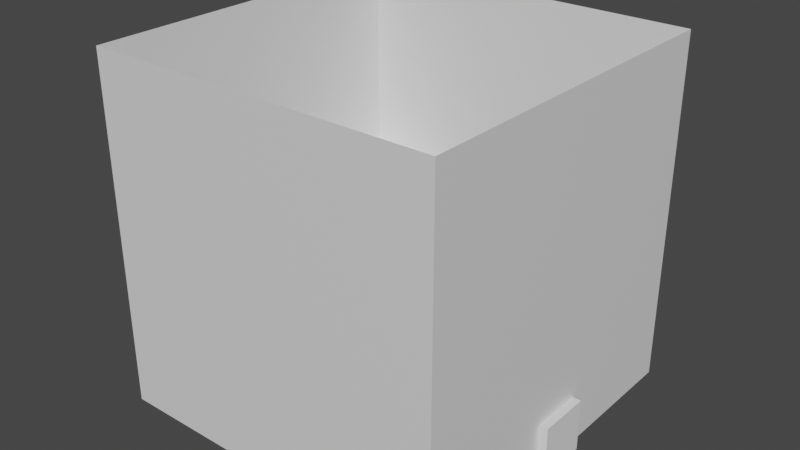 # Source: pillar_foundation.blend  (saved by Blender 3.6.11; exported with 4.5.12 LTS)
import bpy
from mathutils import Matrix  # noqa: F401  (used for matrix-valued properties, if any)

bpy.ops.wm.read_factory_settings(use_empty=True)
scene = bpy.context.scene
scene.name = 'Scene'

# ---- collections
col_collection = bpy.data.collections.new('Collection'); scene.collection.children.link(col_collection)
col_booleans = bpy.data.collections.new('Booleans'); scene.collection.children.link(col_booleans)

# ---- materials (node trees are filled in below, after node groups)
mat_material_001 = bpy.data.materials.new('Material.001')
mat_material_001.use_backface_culling = True
mat_material_001.use_transparent_shadow = False

# ---- material node trees
mat_material_001.use_nodes = True; mat_material_001.node_tree.nodes.clear()
_N = mat_material_001.node_tree.nodes; _L = mat_material_001.node_tree.links
n0 = _N.new('ShaderNodeBsdfPrincipled'); n0.name = 'Principled BSDF'; n0.location = (10, 300)
n0.distribution = 'GGX'
n0.subsurface_method = 'RANDOM_WALK_SKIN'
n0.inputs[3].default_value = 1.45
n0.inputs[27].default_value = (0.0, 0.0, 0.0, 1.0)
n0.inputs[28].default_value = 1.0
n1 = _N.new('ShaderNodeOutputMaterial'); n1.name = 'Material Output'; n1.location = (300, 300)
_L.new(n0.outputs[0], n1.inputs[0])
n1.is_active_output = True

# ---- world
world_world = bpy.data.worlds.new('World'); scene.world = world_world
world_world.use_nodes = True; world_world.node_tree.nodes.clear()
_N = world_world.node_tree.nodes; _L = world_world.node_tree.links
n0 = _N.new('ShaderNodeOutputWorld'); n0.name = 'World Output'; n0.location = (300, 300)
n1 = _N.new('ShaderNodeBackground'); n1.name = 'Background'; n1.location = (10, 300)
n1.inputs[0].default_value = (0.05088, 0.05088, 0.05088, 1.0)
_L.new(n1.outputs[0], n0.inputs[0])
n0.is_active_output = True
world_world.color = (0.05088, 0.05088, 0.05088)
world_world.use_sun_shadow = False
world_world.sun_shadow_jitter_overblur = 0.0

# ---- meshes
me_cube = bpy.data.meshes.new('Cube')
me_cube.from_pydata([(-20.0, -20.0, 0.0), (-20.0, -20.0, 40.0), (-20.0, 20.0, 0.0), (-20.0, 20.0, 40.0), (20.0, -20.0, 0.0), (20.0, -20.0, 40.0), (20.0, 20.0, 0.0), (20.0, 20.0, 40.0), (20.0, -1.0, 0.01355), (-20.0, -1.0, 0.01355), (20.0, -1.0, 3.0), (-20.0, -1.0, 3.0), (20.0, 2.0, 3.0), (-20.0, 2.0, 3.0), (20.0, 2.0, 0.01355), (-20.0, 2.0, 0.01355)], [], [(0, 9, 11, 13, 2, 3, 1), (2, 6, 7, 3), (6, 4, 10, 8, 14), (4, 0, 1, 5), (2, 0, 4, 6), (14, 12, 10, 4, 5, 7, 6), (2, 13, 15, 9, 0)])
_uv = me_cube.uv_layers.new(name='UVMap')
_uv.uv.foreach_set('vector', [0.375, 0.0, 0.3751, 0.1062, 0.4125, 0.1063, 0.4125, 0.1437, 0.375, 0.25, 0.625, 0.25, 0.625, 0.0, 0.375, 0.25, 0.375, 0.5, 0.625, 0.5, 0.625, 0.25, 0.375, 0.5, 0.375, 0.75, 0.4125, 0.6438, 0.3751, 0.6437, 0.3751, 0.6063, 0.375, 0.75, 0.375, 1.0, 0.625, 1.0, 0.625, 0.75, 0.125, 0.5, 0.125, 0.75, 0.375, 0.75, 0.375, 0.5, 0.3751, 0.6063, 0.4125, 0.6063, 0.4125, 0.6438, 0.375, 0.75, 0.625, 0.75, 0.625, 0.5, 0.375, 0.5, 0.375, 0.25, 0.4125, 0.1437, 0.3751, 0.1437, 0.3751, 0.1062, 0.375, 0.0])
me_cube.materials.append(mat_material_001)
me_cube.update()
me_cube_001 = bpy.data.meshes.new('Cube.001')
me_cube_001.from_pydata([(-21.0, -3.0, 0.01355), (-21.0, -3.0, 6.0), (-21.0, 3.0, 0.01355), (-21.0, 3.0, 6.0), (21.0, -3.0, 0.01355), (21.0, -3.0, 6.0), (21.0, 3.0, 0.01355), (21.0, 3.0, 6.0)], [], [(0, 1, 3, 2), (2, 3, 7, 6), (6, 7, 5, 4), (4, 5, 1, 0), (2, 6, 4, 0), (7, 3, 1, 5)])
_uv = me_cube_001.uv_layers.new(name='UVMap')
_uv.uv.foreach_set('vector', [0.375, 0.0, 0.625, 0.0, 0.625, 0.25, 0.375, 0.25, 0.375, 0.25, 0.625, 0.25, 0.625, 0.5, 0.375, 0.5, 0.375, 0.5, 0.625, 0.5, 0.625, 0.75, 0.375, 0.75, 0.375, 0.75, 0.625, 0.75, 0.625, 1.0, 0.375, 1.0, 0.125, 0.5, 0.375, 0.5, 0.375, 0.75, 0.125, 0.75, 0.625, 0.5, 0.875, 0.5, 0.875, 0.75, 0.625, 0.75])
me_cube_001.update()
me_plane = bpy.data.meshes.new('Plane')
me_plane.from_pydata([(15.0, 15.0, 4.0), (20.0, 15.0, 4.0), (15.0, 20.0, 4.0), (20.0, 20.0, 4.0), (15.0, 9.0, 0.0), (20.0, 9.0, 0.0), (-15.0, 15.0, 18.0), (-15.0, 20.0, 18.0), (-20.0, 15.0, 18.0), (-20.0, 20.0, 18.0), (-15.0, -20.0, 18.0), (-20.0, -20.0, 18.0)], [], [(0, 1, 3, 2), (1, 0, 4, 5), (0, 2, 7, 6), (6, 7, 9, 8), (6, 8, 11, 10)])
_uv = me_plane.uv_layers.new(name='UVMap')
_uv.uv.foreach_set('vector', [0.0, 0.0, 1.0, 0.0, 1.0, 1.0, 0.0, 1.0, 1.0, 0.0, 0.0, 0.0, 0.0, 0.0, 1.0, 0.0, 0.0, 0.0, 0.0, 1.0, 0.0, 1.0, 0.0, 0.0, 0.0, 0.0, 0.0, 1.0, 0.0, 1.0, 0.0, 0.0, 0.0, 0.0, 0.0, 0.0, 0.0, 0.0, 0.0, 0.0])
me_plane.update()

# ---- objects
ob_room = bpy.data.objects.new('Room', me_cube)
ob_entranceboolean = bpy.data.objects.new('EntranceBoolean', me_cube_001)
ob_plane = bpy.data.objects.new('Plane', me_plane)

# ---- transforms, parenting, visibility, modifiers, constraints
ob_room.location = (0.0, 0.0, 0.0)
ob_entranceboolean.location = (0.0, 0.0, 0.0)
ob_plane.location = (0.0, 0.0, 0.0)

# ---- collection membership
col_collection.objects.link(ob_room)
col_booleans.objects.link(ob_entranceboolean)
col_booleans.objects.link(ob_plane)

# ---- scene / render settings (as saved in the file)
scene.frame_start = 1; scene.frame_end = 250; scene.frame_set(1)
scene.render.engine = 'BLENDER_EEVEE_NEXT'
scene.cycles.sampling_pattern = 'TABULATED_SOBOL'
scene.view_settings.view_transform = 'Filmic'
bpy.context.view_layer.update()

# ---- added for rendering (the .blend has no active camera and no usable light): camera, sun
cam_auto = bpy.data.cameras.new('AutoCamera')
cam_auto.lens = 50.0
cam_auto.sensor_width = 36.0
cam_auto.clip_end = 1144.03
ob_auto_camera = bpy.data.objects.new('AutoCamera', cam_auto)
scene.collection.objects.link(ob_auto_camera)
ob_auto_camera.location = (65.1873, -78.2248, 72.1498)
ob_auto_camera.rotation_euler = (1.09748, -7.21219e-08, 0.694738)
scene.camera = ob_auto_camera
light_auto_sun = bpy.data.lights.new('AutoSun', 'SUN')
light_auto_sun.energy = 3.0
light_auto_sun.angle = 0.0523599
ob_auto_sun = bpy.data.objects.new('AutoSun', light_auto_sun)
scene.collection.objects.link(ob_auto_sun)
ob_auto_sun.rotation_euler = (0.872665, 0.174533, 0.523599)
bpy.context.view_layer.update()
